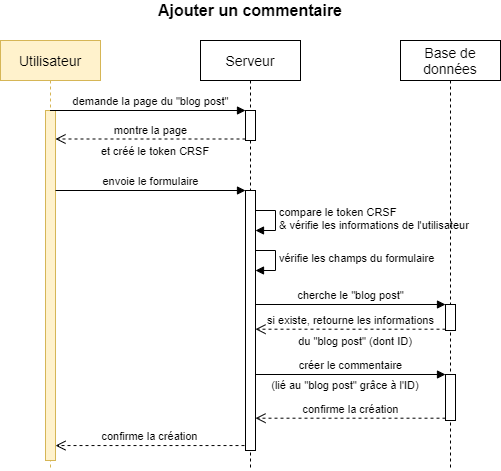

The diagram above was exported from draw.io. Its source (the exported page's mxGraphModel, read from the mxfile embedded in the PNG):
<mxGraphModel dx="962" dy="632" grid="1" gridSize="10" guides="1" tooltips="1" connect="1" arrows="1" fold="1" page="1" pageScale="1" pageWidth="1169" pageHeight="827" math="0" shadow="0">
  <root>
    <mxCell id="0" />
    <mxCell id="1" parent="0" />
    <mxCell id="cDyRBwDc5Hduf5DPT9Gs-5" value="vérifie les champs du formulaire" style="edgeStyle=orthogonalEdgeStyle;html=1;align=left;spacingLeft=2;endArrow=block;rounded=0;entryX=1;entryY=0;" parent="1" edge="1">
      <mxGeometry relative="1" as="geometry">
        <mxPoint x="290" y="290" as="sourcePoint" />
        <Array as="points">
          <mxPoint x="315" y="290" />
        </Array>
        <mxPoint x="295" y="310" as="targetPoint" />
      </mxGeometry>
    </mxCell>
    <mxCell id="cDyRBwDc5Hduf5DPT9Gs-6" value="&lt;span style=&quot;background-color: rgb(255 , 255 , 255)&quot;&gt;compare le token CRSF&lt;br&gt;&amp;amp; vérifie les informations de l'utilisateur&lt;/span&gt;" style="edgeStyle=orthogonalEdgeStyle;html=1;align=left;spacingLeft=2;endArrow=block;rounded=0;entryX=1;entryY=0;" parent="1" edge="1">
      <mxGeometry relative="1" as="geometry">
        <mxPoint x="290" y="250" as="sourcePoint" />
        <Array as="points">
          <mxPoint x="315" y="250" />
        </Array>
        <mxPoint x="295" y="270" as="targetPoint" />
      </mxGeometry>
    </mxCell>
    <mxCell id="cDyRBwDc5Hduf5DPT9Gs-7" value="&lt;font style=&quot;font-size: 14px&quot;&gt;Utilisateur&lt;/font&gt;" style="shape=umlLifeline;perimeter=lifelinePerimeter;whiteSpace=wrap;html=1;container=1;collapsible=0;recursiveResize=0;outlineConnect=0;fillColor=#fff2cc;strokeColor=#d6b656;" parent="1" vertex="1">
      <mxGeometry x="40" y="80" width="100" height="430" as="geometry" />
    </mxCell>
    <mxCell id="cDyRBwDc5Hduf5DPT9Gs-8" value="" style="html=1;points=[];perimeter=orthogonalPerimeter;fillColor=#fff2cc;strokeColor=#d6b656;" parent="cDyRBwDc5Hduf5DPT9Gs-7" vertex="1">
      <mxGeometry x="45" y="70" width="10" height="350" as="geometry" />
    </mxCell>
    <mxCell id="cDyRBwDc5Hduf5DPT9Gs-9" value="&lt;font style=&quot;font-size: 14px&quot;&gt;Serveur&lt;/font&gt;" style="shape=umlLifeline;perimeter=lifelinePerimeter;whiteSpace=wrap;html=1;container=1;collapsible=0;recursiveResize=0;outlineConnect=0;" parent="1" vertex="1">
      <mxGeometry x="240" y="80" width="100" height="430" as="geometry" />
    </mxCell>
    <mxCell id="cDyRBwDc5Hduf5DPT9Gs-10" value="" style="html=1;points=[];perimeter=orthogonalPerimeter;" parent="cDyRBwDc5Hduf5DPT9Gs-9" vertex="1">
      <mxGeometry x="45" y="70" width="10" height="30" as="geometry" />
    </mxCell>
    <mxCell id="cDyRBwDc5Hduf5DPT9Gs-11" value="" style="html=1;points=[];perimeter=orthogonalPerimeter;" parent="cDyRBwDc5Hduf5DPT9Gs-9" vertex="1">
      <mxGeometry x="45" y="150" width="10" height="260" as="geometry" />
    </mxCell>
    <mxCell id="cDyRBwDc5Hduf5DPT9Gs-12" value="&lt;font style=&quot;font-size: 14px&quot;&gt;Base de données&lt;/font&gt;" style="shape=umlLifeline;perimeter=lifelinePerimeter;whiteSpace=wrap;html=1;container=1;collapsible=0;recursiveResize=0;outlineConnect=0;" parent="1" vertex="1">
      <mxGeometry x="440" y="80" width="100" height="430" as="geometry" />
    </mxCell>
    <mxCell id="cDyRBwDc5Hduf5DPT9Gs-13" value="" style="html=1;points=[];perimeter=orthogonalPerimeter;" parent="cDyRBwDc5Hduf5DPT9Gs-12" vertex="1">
      <mxGeometry x="45" y="264" width="10" height="26" as="geometry" />
    </mxCell>
    <mxCell id="cDyRBwDc5Hduf5DPT9Gs-14" value="" style="html=1;points=[];perimeter=orthogonalPerimeter;" parent="cDyRBwDc5Hduf5DPT9Gs-12" vertex="1">
      <mxGeometry x="45" y="334" width="10" height="46" as="geometry" />
    </mxCell>
    <mxCell id="cDyRBwDc5Hduf5DPT9Gs-15" value="&lt;font style=&quot;font-size: 16px&quot;&gt;&lt;b&gt;Ajouter un commentaire&lt;/b&gt;&lt;/font&gt;" style="text;html=1;strokeColor=none;fillColor=none;align=center;verticalAlign=middle;whiteSpace=wrap;rounded=0;" parent="1" vertex="1">
      <mxGeometry x="40" y="40" width="500" height="20" as="geometry" />
    </mxCell>
    <mxCell id="cDyRBwDc5Hduf5DPT9Gs-16" value="demande la page du &quot;blog post&quot;" style="html=1;verticalAlign=bottom;endArrow=block;entryX=0;entryY=0;" parent="1" source="cDyRBwDc5Hduf5DPT9Gs-7" target="cDyRBwDc5Hduf5DPT9Gs-10" edge="1">
      <mxGeometry x="0.026" relative="1" as="geometry">
        <mxPoint x="200" y="150" as="sourcePoint" />
        <mxPoint as="offset" />
      </mxGeometry>
    </mxCell>
    <mxCell id="cDyRBwDc5Hduf5DPT9Gs-17" value="montre la page" style="html=1;verticalAlign=bottom;endArrow=open;dashed=1;endSize=8;exitX=0;exitY=0.95;" parent="1" source="cDyRBwDc5Hduf5DPT9Gs-10" target="cDyRBwDc5Hduf5DPT9Gs-8" edge="1">
      <mxGeometry relative="1" as="geometry">
        <mxPoint x="100" y="169" as="targetPoint" />
      </mxGeometry>
    </mxCell>
    <mxCell id="cDyRBwDc5Hduf5DPT9Gs-18" value="&lt;font style=&quot;font-size: 11px&quot;&gt;et créé le token CRSF&lt;/font&gt;" style="text;html=1;strokeColor=none;fillColor=none;align=center;verticalAlign=middle;whiteSpace=wrap;rounded=0;" parent="1" vertex="1">
      <mxGeometry x="110" y="180" width="170" height="20" as="geometry" />
    </mxCell>
    <mxCell id="cDyRBwDc5Hduf5DPT9Gs-19" value="envoie le formulaire" style="html=1;verticalAlign=bottom;endArrow=block;entryX=0;entryY=0;" parent="1" source="cDyRBwDc5Hduf5DPT9Gs-8" target="cDyRBwDc5Hduf5DPT9Gs-11" edge="1">
      <mxGeometry relative="1" as="geometry">
        <mxPoint x="130" y="260" as="sourcePoint" />
      </mxGeometry>
    </mxCell>
    <mxCell id="cDyRBwDc5Hduf5DPT9Gs-20" value="confirme la création" style="html=1;verticalAlign=bottom;endArrow=open;dashed=1;endSize=8;exitX=-0.1;exitY=0.981;exitDx=0;exitDy=0;exitPerimeter=0;" parent="1" source="cDyRBwDc5Hduf5DPT9Gs-11" target="cDyRBwDc5Hduf5DPT9Gs-8" edge="1">
      <mxGeometry relative="1" as="geometry">
        <mxPoint x="140" y="477" as="targetPoint" />
      </mxGeometry>
    </mxCell>
    <mxCell id="cDyRBwDc5Hduf5DPT9Gs-21" value="cherche le &quot;blog post&quot;" style="html=1;verticalAlign=bottom;endArrow=block;entryX=0;entryY=0;" parent="1" target="cDyRBwDc5Hduf5DPT9Gs-13" edge="1">
      <mxGeometry relative="1" as="geometry">
        <mxPoint x="295" y="344" as="sourcePoint" />
      </mxGeometry>
    </mxCell>
    <mxCell id="cDyRBwDc5Hduf5DPT9Gs-22" value="si existe, retourne les informations" style="html=1;verticalAlign=bottom;endArrow=open;dashed=1;endSize=8;exitX=0;exitY=0.95;" parent="1" source="cDyRBwDc5Hduf5DPT9Gs-13" target="cDyRBwDc5Hduf5DPT9Gs-11" edge="1">
      <mxGeometry relative="1" as="geometry">
        <mxPoint x="295" y="387.70000000000005" as="targetPoint" />
      </mxGeometry>
    </mxCell>
    <mxCell id="cDyRBwDc5Hduf5DPT9Gs-23" value="&lt;font style=&quot;font-size: 11px&quot;&gt;du &quot;blog post&quot; (dont ID)&lt;/font&gt;" style="text;html=1;strokeColor=none;fillColor=none;align=center;verticalAlign=middle;whiteSpace=wrap;rounded=0;" parent="1" vertex="1">
      <mxGeometry x="310" y="370" width="170" height="20" as="geometry" />
    </mxCell>
    <mxCell id="cDyRBwDc5Hduf5DPT9Gs-24" value="créer le commentaire" style="html=1;verticalAlign=bottom;endArrow=block;entryX=0;entryY=0;" parent="1" source="cDyRBwDc5Hduf5DPT9Gs-11" target="cDyRBwDc5Hduf5DPT9Gs-14" edge="1">
      <mxGeometry relative="1" as="geometry">
        <mxPoint x="295" y="530" as="sourcePoint" />
      </mxGeometry>
    </mxCell>
    <mxCell id="cDyRBwDc5Hduf5DPT9Gs-25" value="confirme la création" style="html=1;verticalAlign=bottom;endArrow=open;dashed=1;endSize=8;exitX=0;exitY=0.95;" parent="1" source="cDyRBwDc5Hduf5DPT9Gs-14" target="cDyRBwDc5Hduf5DPT9Gs-11" edge="1">
      <mxGeometry relative="1" as="geometry">
        <mxPoint x="295" y="558.5" as="targetPoint" />
      </mxGeometry>
    </mxCell>
    <mxCell id="cDyRBwDc5Hduf5DPT9Gs-26" value="&lt;font style=&quot;font-size: 11px&quot;&gt;(lié au &quot;blog post&quot; grâce à l'ID)&lt;/font&gt;" style="text;html=1;strokeColor=none;fillColor=none;align=center;verticalAlign=middle;whiteSpace=wrap;rounded=0;" parent="1" vertex="1">
      <mxGeometry x="300" y="414" width="170" height="20" as="geometry" />
    </mxCell>
  </root>
</mxGraphModel>